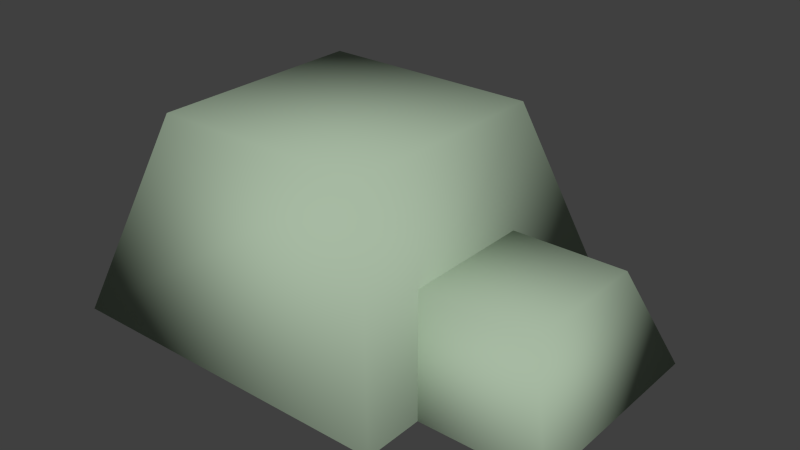 # Source: rock_grey_02.blend  (saved by Blender 2.71.0; exported with 4.5.12 LTS)
import bpy
from mathutils import Matrix  # noqa: F401  (used for matrix-valued properties, if any)

bpy.ops.wm.read_factory_settings(use_empty=True)
scene = bpy.context.scene
scene.name = 'Scene'

# ---- collections
col_collection_1 = bpy.data.collections.new('Collection 1'); scene.collection.children.link(col_collection_1)

# ---- materials (node trees are filled in below, after node groups)
mat_lambert1_004 = bpy.data.materials.new('lambert1.004')
mat_lambert1_004.alpha_threshold = 0.0
mat_lambert1_004.use_transparent_shadow = False
mat_lambert1_004.diffuse_color = (0.3863, 0.4902, 0.3652, 1.0)
mat_lambert1_004.roughness = 0.5
mat_lambert1_004.line_color = (0.0, 0.0, 0.0, 1.0)

# ---- material node trees

# ---- world
world_world = bpy.data.worlds.new('World'); scene.world = world_world
world_world.color = (0.05088, 0.05088, 0.05088)
world_world.use_sun_shadow = False
world_world.sun_shadow_jitter_overblur = 0.0
world_world.cycles.sampling_method = 'MANUAL'
world_world.cycles.sample_map_resolution = 256

# ---- meshes
me_untitled_004 = bpy.data.meshes.new('Untitled.004')
me_untitled_004.from_pydata([(-0.7181, 0.0, 0.5312), (0.3442, 0.0, 0.5312), (-0.5306, 0.6003, 0.3436), (0.1567, 0.6003, 0.3436), (-0.5306, 0.6003, -0.3436), (0.1567, 0.6003, -0.3436), (-0.7181, 0.0, -0.5312), (0.3442, 0.0, -0.5312), (0.07752, 0.0, 0.3448), (0.7181, 0.0, 0.3448), (0.1906, 0.2943, 0.2317), (0.605, 0.2943, 0.2317), (0.1906, 0.2943, -0.1827), (0.605, 0.2943, -0.1827), (0.07752, 0.0, -0.2958), (0.7181, 0.0, -0.2958)], [], [(0, 1, 3, 2), (2, 3, 5, 4), (4, 5, 7, 6), (6, 7, 1, 0), (1, 7, 5, 3), (6, 0, 2, 4), (8, 9, 11, 10), (10, 11, 13, 12), (12, 13, 15, 14), (14, 15, 9, 8), (9, 15, 13, 11), (14, 8, 10, 12)])
me_untitled_004.polygons.foreach_set('use_smooth', [True] * 12)
_uv = me_untitled_004.uv_layers.new(name='map1')
_uv.uv.foreach_set('vector', [0.3715, 0.7303, 0.3712, 0.7303, 0.3712, 0.7299, 0.3715, 0.7299, 0.2116, 0.4862, 0.266, 0.4862, 0.266, 0.5406, 0.2116, 0.5406, 0.3715, 0.7296, 0.3712, 0.7296, 0.3712, 0.7292, 0.3715, 0.7292, 0.3511, 0.5234, 0.4111, 0.5234, 0.4111, 0.5834, 0.3511, 0.5834, 0.2309, 0.242, 0.2269, 0.242, 0.2269, 0.238, 0.2309, 0.238, 0.2391, 0.242, 0.235, 0.242, 0.235, 0.238, 0.2391, 0.238, 0.3715, 0.7303, 0.3712, 0.7303, 0.3712, 0.7299, 0.3715, 0.7299, 0.2116, 0.4862, 0.266, 0.4862, 0.266, 0.5406, 0.2116, 0.5406, 0.3715, 0.7296, 0.3712, 0.7296, 0.3712, 0.7292, 0.3715, 0.7292, 0.3511, 0.5234, 0.4111, 0.5234, 0.4111, 0.5834, 0.3511, 0.5834, 0.2309, 0.242, 0.2269, 0.242, 0.2269, 0.238, 0.2309, 0.238, 0.2391, 0.242, 0.235, 0.242, 0.235, 0.238, 0.2391, 0.238])
me_untitled_004.materials.append(mat_lambert1_004)
me_untitled_004.use_remesh_preserve_volume = False
me_untitled_004.use_remesh_preserve_attributes = False
me_untitled_004.use_mirror_vertex_groups = False
me_untitled_004.update()

# ---- objects
ob_rock_grey_02 = bpy.data.objects.new('rock_grey_02', me_untitled_004)

# ---- transforms, parenting, visibility, modifiers, constraints
ob_rock_grey_02.location = (0.0, 0.0, 0.0)
ob_rock_grey_02.rotation_euler = (1.571, -0.0, 0.0)
ob_rock_grey_02.color = (0.8, 0.8, 0.8, 1.0)
ob_rock_grey_02.lineart.crease_threshold = 0.0

# ---- collection membership
col_collection_1.objects.link(ob_rock_grey_02)

# ---- scene / render settings (as saved in the file)
scene.frame_start = 1; scene.frame_end = 250; scene.frame_set(1)
scene.render.engine = 'BLENDER_EEVEE_NEXT'
scene.render.resolution_percentage = 50
scene.render.dither_intensity = 0.0
scene.cycles.use_denoising = False
scene.cycles.samples = 10
scene.cycles.sampling_pattern = 'TABULATED_SOBOL'
scene.cycles.light_sampling_threshold = 0.0
scene.cycles.use_adaptive_sampling = False
scene.cycles.use_light_tree = False
scene.cycles.blur_glossy = 0.0
scene.cycles.volume_bounces = 1
scene.cycles.pixel_filter_type = 'GAUSSIAN'
scene.cycles.sample_clamp_indirect = 0.0
scene.view_settings.view_transform = 'Standard'
bpy.context.view_layer.update()

# ---- added for rendering (the .blend has no active camera and no usable light): camera, sun
cam_auto = bpy.data.cameras.new('AutoCamera')
cam_auto.lens = 50.0
cam_auto.sensor_width = 36.0
cam_auto.clip_end = 1000.0
ob_auto_camera = bpy.data.objects.new('AutoCamera', cam_auto)
scene.collection.objects.link(ob_auto_camera)
ob_auto_camera.location = (1.74366, -2.09239, 1.69507)
ob_auto_camera.rotation_euler = (1.09748, -7.21219e-08, 0.694738)
scene.camera = ob_auto_camera
light_auto_sun = bpy.data.lights.new('AutoSun', 'SUN')
light_auto_sun.energy = 3.0
light_auto_sun.angle = 0.0523599
ob_auto_sun = bpy.data.objects.new('AutoSun', light_auto_sun)
scene.collection.objects.link(ob_auto_sun)
ob_auto_sun.rotation_euler = (0.872665, 0.174533, 0.523599)
bpy.context.view_layer.update()
